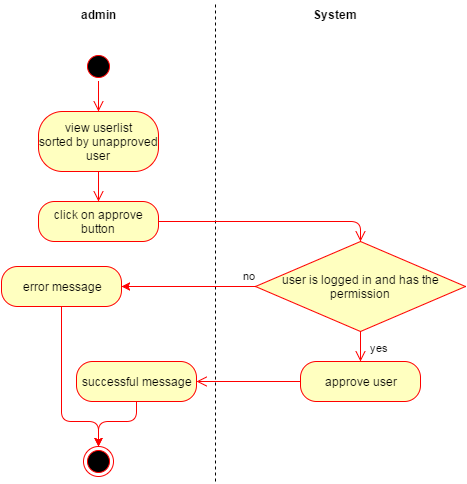

The diagram above was exported from draw.io. Its source (the exported page's mxGraphModel, read from the mxfile embedded in the PNG):
<mxGraphModel dx="698" dy="708" grid="1" gridSize="10" guides="1" tooltips="1" connect="1" arrows="1" fold="1" page="1" pageScale="1" pageWidth="826" pageHeight="1169" background="#ffffff" math="0" shadow="0">
  <root>
    <mxCell id="21742b9b11702e69-0" />
    <mxCell id="21742b9b11702e69-1" parent="21742b9b11702e69-0" />
    <mxCell id="21742b9b11702e69-4" value="" style="endArrow=none;dashed=1;html=1;" edge="1" parent="21742b9b11702e69-1">
      <mxGeometry width="50" height="50" relative="1" as="geometry">
        <mxPoint x="320" y="490" as="sourcePoint" />
        <mxPoint x="320" y="10" as="targetPoint" />
      </mxGeometry>
    </mxCell>
    <mxCell id="21742b9b11702e69-5" value="" style="ellipse;html=1;shape=startState;fillColor=#000000;strokeColor=#ff0000;" vertex="1" parent="21742b9b11702e69-1">
      <mxGeometry x="188" y="60" width="30" height="30" as="geometry" />
    </mxCell>
    <mxCell id="21742b9b11702e69-6" value="" style="edgeStyle=orthogonalEdgeStyle;html=1;verticalAlign=bottom;endArrow=open;endSize=8;strokeColor=#ff0000;entryX=0.5;entryY=0;" edge="1" parent="21742b9b11702e69-1" source="21742b9b11702e69-5" target="21742b9b11702e69-7">
      <mxGeometry relative="1" as="geometry">
        <mxPoint x="203" y="140" as="targetPoint" />
        <Array as="points" />
      </mxGeometry>
    </mxCell>
    <mxCell id="21742b9b11702e69-7" value="view userlist&lt;div&gt;sorted by unapproved user&lt;/div&gt;" style="rounded=1;whiteSpace=wrap;html=1;arcSize=40;fillColor=#ffffc0;strokeColor=#ff0000;" vertex="1" parent="21742b9b11702e69-1">
      <mxGeometry x="143" y="120" width="120" height="60" as="geometry" />
    </mxCell>
    <mxCell id="21742b9b11702e69-9" value="admin" style="text;html=1;align=center;fontStyle=1;verticalAlign=middle;spacingLeft=3;spacingRight=3;strokeColor=none;rotatable=0;points=[[0,0.5],[1,0.5]];portConstraint=eastwest;" vertex="1" parent="21742b9b11702e69-1">
      <mxGeometry x="163" y="10" width="80" height="26" as="geometry" />
    </mxCell>
    <mxCell id="21742b9b11702e69-10" value="System" style="text;html=1;align=center;fontStyle=1;verticalAlign=middle;spacingLeft=3;spacingRight=3;strokeColor=none;rotatable=0;points=[[0,0.5],[1,0.5]];portConstraint=eastwest;" vertex="1" parent="21742b9b11702e69-1">
      <mxGeometry x="400" y="10" width="80" height="26" as="geometry" />
    </mxCell>
    <mxCell id="21742b9b11702e69-12" value="" style="edgeStyle=orthogonalEdgeStyle;html=1;verticalAlign=bottom;endArrow=open;endSize=8;strokeColor=#ff0000;exitX=0.5;exitY=1;entryX=0.5;entryY=0;" edge="1" parent="21742b9b11702e69-1" source="21742b9b11702e69-7" target="21742b9b11702e69-13">
      <mxGeometry relative="1" as="geometry">
        <mxPoint x="203" y="215" as="targetPoint" />
        <Array as="points" />
        <mxPoint x="473" y="270" as="sourcePoint" />
      </mxGeometry>
    </mxCell>
    <mxCell id="21742b9b11702e69-13" value="click on approve button" style="rounded=1;whiteSpace=wrap;html=1;arcSize=40;fillColor=#ffffc0;strokeColor=#ff0000;" vertex="1" parent="21742b9b11702e69-1">
      <mxGeometry x="143" y="210" width="120" height="40" as="geometry" />
    </mxCell>
    <mxCell id="21742b9b11702e69-19" value="approve user" style="rounded=1;whiteSpace=wrap;html=1;arcSize=40;fillColor=#ffffc0;strokeColor=#ff0000;" vertex="1" parent="21742b9b11702e69-1">
      <mxGeometry x="405" y="370" width="120" height="40" as="geometry" />
    </mxCell>
    <mxCell id="21742b9b11702e69-20" value="" style="edgeStyle=orthogonalEdgeStyle;html=1;verticalAlign=bottom;endArrow=open;endSize=8;strokeColor=#ff0000;entryX=1;entryY=0.5;exitX=0;exitY=0.5;" edge="1" parent="21742b9b11702e69-1" source="21742b9b11702e69-19" target="21742b9b11702e69-29">
      <mxGeometry relative="1" as="geometry">
        <mxPoint x="230" y="725" as="targetPoint" />
      </mxGeometry>
    </mxCell>
    <mxCell id="21742b9b11702e69-29" value="successful message" style="rounded=1;whiteSpace=wrap;html=1;arcSize=40;fillColor=#ffffc0;strokeColor=#ff0000;" vertex="1" parent="21742b9b11702e69-1">
      <mxGeometry x="181" y="370" width="120" height="40" as="geometry" />
    </mxCell>
    <mxCell id="21742b9b11702e69-42" value="" style="ellipse;html=1;shape=endState;fillColor=#000000;strokeColor=#ff0000;" vertex="1" parent="21742b9b11702e69-1">
      <mxGeometry x="188" y="455" width="30" height="30" as="geometry" />
    </mxCell>
    <mxCell id="12a884b025056976-2" value="&lt;span&gt;user is logged in and has the permission&lt;/span&gt;" style="rhombus;whiteSpace=wrap;html=1;fillColor=#ffffc0;strokeColor=#ff0000;" vertex="1" parent="21742b9b11702e69-1">
      <mxGeometry x="360" y="250" width="210" height="90" as="geometry" />
    </mxCell>
    <mxCell id="12a884b025056976-4" value="yes" style="edgeStyle=orthogonalEdgeStyle;html=1;align=left;verticalAlign=top;endArrow=open;endSize=8;strokeColor=#ff0000;exitX=0.5;exitY=1;entryX=0.5;entryY=0;" edge="1" parent="21742b9b11702e69-1" source="12a884b025056976-2" target="21742b9b11702e69-19">
      <mxGeometry x="-0.6327" y="10" relative="1" as="geometry">
        <mxPoint x="410" y="430" as="targetPoint" />
        <Array as="points" />
        <mxPoint as="offset" />
      </mxGeometry>
    </mxCell>
    <mxCell id="34387a78ed5d63c6-0" value="" style="edgeStyle=orthogonalEdgeStyle;html=1;verticalAlign=bottom;endArrow=open;endSize=8;strokeColor=#ff0000;exitX=1;exitY=0.5;entryX=0.5;entryY=0;" edge="1" parent="21742b9b11702e69-1" source="21742b9b11702e69-13" target="12a884b025056976-2">
      <mxGeometry x="213" y="130" as="geometry">
        <mxPoint x="380" y="230" as="targetPoint" />
        <Array as="points">
          <mxPoint x="465" y="230" />
        </Array>
        <mxPoint x="213" y="130" as="sourcePoint" />
      </mxGeometry>
    </mxCell>
    <mxCell id="74328181d1fa754c-3" value="" style="endArrow=classic;html=1;exitX=0.5;exitY=1;entryX=0.5;entryY=0;strokeColor=#FF0000;edgeStyle=orthogonalEdgeStyle;" edge="1" parent="21742b9b11702e69-1" source="21742b9b11702e69-29" target="21742b9b11702e69-42">
      <mxGeometry width="50" height="50" relative="1" as="geometry">
        <mxPoint x="48" y="140" as="sourcePoint" />
        <mxPoint x="241" y="690" as="targetPoint" />
        <Array as="points">
          <mxPoint x="241" y="430" />
          <mxPoint x="203" y="430" />
        </Array>
      </mxGeometry>
    </mxCell>
    <mxCell id="7abab919300be89b-3" value="error message" style="rounded=1;whiteSpace=wrap;html=1;arcSize=40;fillColor=#ffffc0;strokeColor=#ff0000;" vertex="1" parent="21742b9b11702e69-1">
      <mxGeometry x="106" y="275" width="120" height="40" as="geometry" />
    </mxCell>
    <mxCell id="7abab919300be89b-4" value="no" style="endArrow=classic;html=1;strokeColor=#FF0000;exitX=0;exitY=0.5;entryX=1;entryY=0.5;" edge="1" parent="21742b9b11702e69-1" source="12a884b025056976-2" target="7abab919300be89b-3">
      <mxGeometry x="-0.9099" y="-11" width="50" height="50" relative="1" as="geometry">
        <mxPoint x="10" y="60" as="sourcePoint" />
        <mxPoint x="60" y="10" as="targetPoint" />
        <mxPoint as="offset" />
      </mxGeometry>
    </mxCell>
    <mxCell id="7abab919300be89b-5" value="" style="endArrow=classic;html=1;strokeColor=#FF0000;exitX=0.5;exitY=1;entryX=0.5;entryY=0;edgeStyle=orthogonalEdgeStyle;" edge="1" parent="21742b9b11702e69-1" source="7abab919300be89b-3" target="21742b9b11702e69-42">
      <mxGeometry width="50" height="50" relative="1" as="geometry">
        <mxPoint x="48" y="60" as="sourcePoint" />
        <mxPoint x="98" y="10" as="targetPoint" />
        <Array as="points">
          <mxPoint x="166" y="430" />
          <mxPoint x="203" y="430" />
        </Array>
      </mxGeometry>
    </mxCell>
    <mxCell id="7ba72b9220c06553-0" style="edgeStyle=orthogonalEdgeStyle;rounded=0;html=1;exitX=0.5;exitY=0;entryX=0.5;entryY=0;jettySize=auto;orthogonalLoop=1;strokeColor=#FF0000;" edge="1" parent="21742b9b11702e69-1" source="21742b9b11702e69-13" target="21742b9b11702e69-13">
      <mxGeometry relative="1" as="geometry" />
    </mxCell>
  </root>
</mxGraphModel>